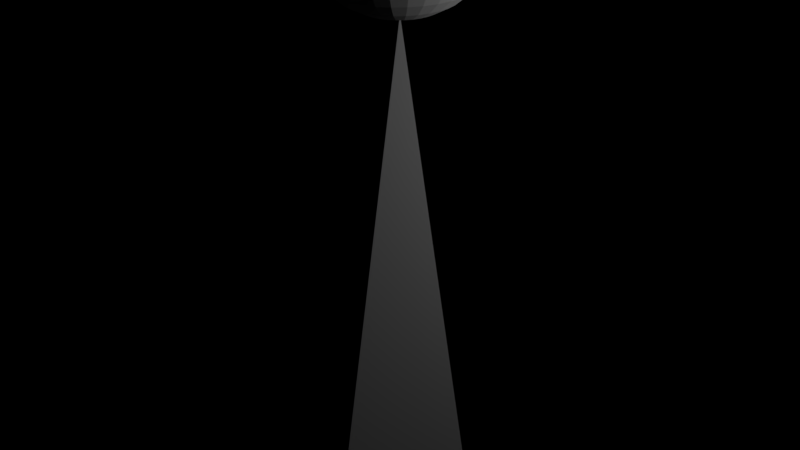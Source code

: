 # Source: Broadcast_Tower_LOD_A.blend  (saved by Blender 2.79.0; exported with 4.5.12 LTS)
import bpy
from mathutils import Matrix  # noqa: F401  (used for matrix-valued properties, if any)

bpy.ops.wm.read_factory_settings(use_empty=True)
scene = bpy.context.scene
scene.name = 'Scene'

# ---- collections
col_collection_1 = bpy.data.collections.new('Collection 1'); scene.collection.children.link(col_collection_1)

# ---- lights
light_lamp = bpy.data.lights.new('Lamp', 'POINT')
light_lamp.transmission_factor = 0.0
light_lamp.cutoff_distance = 30.0
light_lamp.energy = 100.0
light_lamp.shadow_buffer_clip_start = 1.001
light_lamp.shadow_soft_size = 0.1
light_lamp.shadow_maximum_resolution = 0.006
light_lamp.use_absolute_resolution = True

# ---- meshes
me_sphere = bpy.data.meshes.new('Sphere')
me_sphere.from_pydata([(3.725e-09, -0.0002786, 0.01051), (0.1802, 0.8892, 0.6516), (0.1622, 0.8032, 0.4764), (0.1379, 0.6852, 0.3217), (0.1084, 0.54, 0.1934), (0.07466, 0.3729, 0.09654), (0.03806, 0.1905, 0.03478), (0.3536, 0.8366, 0.6502), (0.3182, 0.7559, 0.4751), (0.2706, 0.645, 0.3206), (0.2126, 0.5084, 0.1926), (0.1464, 0.3511, 0.09596), (0.07466, 0.1794, 0.03449), (0.5133, 0.7513, 0.6479), (0.4619, 0.6791, 0.4731), (0.3928, 0.5797, 0.3189), (0.3087, 0.457, 0.1912), (0.2126, 0.3158, 0.09503), (0.1084, 0.1614, 0.03401), (0.6533, 0.6364, 0.6449), (0.5879, 0.5757, 0.4703), (0.5, 0.4918, 0.3165), (0.3928, 0.388, 0.1894), (0.2706, 0.2682, 0.09377), (0.1379, 0.1371, 0.03337), (0.7682, 0.4965, 0.6412), (0.6913, 0.4497, 0.467), (0.5879, 0.3847, 0.3137), (0.4619, 0.3038, 0.1872), (0.3182, 0.2102, 0.09223), (0.1622, 0.1076, 0.03259), (0.8536, 0.3368, 0.637), (0.7682, 0.306, 0.4632), (0.6533, 0.2625, 0.3105), (0.5133, 0.2078, 0.1846), (0.3536, 0.1441, 0.09048), (0.1802, 0.07384, 0.03169), (0.9061, 0.1636, 0.6324), (0.8155, 0.1501, 0.4591), (0.6935, 0.1299, 0.307), (0.5449, 0.1036, 0.1818), (0.3753, 0.07234, 0.08858), (0.1913, 0.03726, 0.03072), (0.9239, -0.01662, 0.6276), (0.8315, -0.01204, 0.4548), (0.7071, -0.008032, 0.3033), (0.5556, -0.00474, 0.179), (0.3827, -0.002294, 0.0866), (0.1951, -0.0007872, 0.02972), (0.9061, -0.1968, 0.6228), (0.8155, -0.1742, 0.4505), (0.6935, -0.1459, 0.2996), (0.5449, -0.1131, 0.1761), (0.3753, -0.07693, 0.08463), (0.1913, -0.03883, 0.02871), (0.8536, -0.37, 0.6182), (0.7682, -0.3301, 0.4464), (0.6533, -0.2785, 0.2961), (0.5133, -0.2173, 0.1734), (0.3536, -0.1487, 0.08273), (0.1802, -0.07542, 0.02774), (0.7682, -0.5297, 0.614), (0.6913, -0.4738, 0.4426), (0.5879, -0.4007, 0.2929), (0.4619, -0.3133, 0.1708), (0.3182, -0.2148, 0.08097), (0.1622, -0.1091, 0.02685), (0.6533, -0.6697, 0.6103), (0.5879, -0.5998, 0.4392), (0.5, -0.5079, 0.2901), (0.3928, -0.3974, 0.1686), (0.2706, -0.2728, 0.07944), (0.1379, -0.1387, 0.02606), (0.5133, -0.7845, 0.6073), (0.4619, -0.7031, 0.4365), (0.3928, -0.5958, 0.2877), (0.3087, -0.4665, 0.1668), (0.2126, -0.3204, 0.07818), (0.1084, -0.1629, 0.02542), (0.3536, -0.8699, 0.605), (0.3182, -0.78, 0.4344), (0.2706, -0.6611, 0.286), (0.2126, -0.5178, 0.1654), (0.1464, -0.3557, 0.07724), (0.07466, -0.181, 0.02494), (0.1802, -0.9224, 0.6036), (0.1622, -0.8273, 0.4332), (0.1379, -0.7013, 0.2849), (0.1084, -0.5494, 0.1646), (0.07466, -0.3775, 0.07667), (0.03806, -0.1921, 0.02465), (6.729e-08, -0.9402, 0.6032), (-8.172e-08, -0.8432, 0.4328), (-2.211e-08, -0.7149, 0.2846), (-7.212e-09, -0.5601, 0.1643), (7.689e-09, -0.3848, 0.07647), (7.689e-09, -0.1958, 0.02455), (-0.1802, -0.9224, 0.6036), (-0.1622, -0.8273, 0.4332), (-0.1379, -0.7013, 0.2849), (-0.1084, -0.5494, 0.1646), (-0.07466, -0.3775, 0.07667), (-0.03806, -0.1921, 0.02465), (-0.3536, -0.8699, 0.605), (-0.3182, -0.78, 0.4344), (-0.2706, -0.6611, 0.286), (-0.2126, -0.5178, 0.1654), (-0.1464, -0.3557, 0.07724), (-0.07466, -0.181, 0.02494), (-0.5133, -0.7845, 0.6073), (-0.4619, -0.7031, 0.4365), (-0.3928, -0.5958, 0.2877), (-0.3087, -0.4665, 0.1668), (-0.2126, -0.3204, 0.07818), (-0.1084, -0.1629, 0.02542), (-0.6533, -0.6697, 0.6103), (-0.5879, -0.5998, 0.4392), (-0.5, -0.5079, 0.2901), (-0.3928, -0.3974, 0.1686), (-0.2706, -0.2728, 0.07944), (-0.1379, -0.1387, 0.02606), (-0.7682, -0.5297, 0.614), (-0.6913, -0.4738, 0.4426), (-0.5879, -0.4007, 0.2929), (-0.4619, -0.3133, 0.1708), (-0.3182, -0.2148, 0.08097), (-0.1622, -0.1091, 0.02685), (-0.8536, -0.37, 0.6182), (-0.7682, -0.3301, 0.4464), (-0.6533, -0.2785, 0.2961), (-0.5133, -0.2173, 0.1734), (-0.3536, -0.1487, 0.08273), (-0.1802, -0.07542, 0.02774), (-0.9061, -0.1968, 0.6228), (-0.8155, -0.1742, 0.4505), (-0.6935, -0.1459, 0.2996), (-0.5449, -0.1131, 0.1761), (-0.3753, -0.07693, 0.08463), (-0.1913, -0.03883, 0.02871), (-0.9239, -0.01662, 0.6276), (-0.8315, -0.01204, 0.4548), (-0.7071, -0.008032, 0.3033), (-0.5556, -0.00474, 0.179), (-0.3827, -0.002294, 0.0866), (-0.1951, -0.0007872, 0.02972), (-0.9061, 0.1636, 0.6324), (-0.8155, 0.1501, 0.4591), (-0.6935, 0.1299, 0.307), (-0.5449, 0.1036, 0.1818), (-0.3753, 0.07234, 0.08858), (-0.1913, 0.03726, 0.03072), (-0.8536, 0.3368, 0.637), (-0.7682, 0.306, 0.4632), (-0.6533, 0.2625, 0.3105), (-0.5133, 0.2078, 0.1846), (-0.3536, 0.1441, 0.09048), (-0.1802, 0.07384, 0.03169), (-0.7682, 0.4965, 0.6412), (-0.6913, 0.4497, 0.467), (-0.5879, 0.3847, 0.3137), (-0.4619, 0.3038, 0.1872), (-0.3182, 0.2102, 0.09223), (-0.1622, 0.1076, 0.03259), (-0.6533, 0.6364, 0.6449), (-0.5879, 0.5757, 0.4703), (-0.5, 0.4918, 0.3165), (-0.3928, 0.388, 0.1894), (-0.2706, 0.2682, 0.09377), (-0.1379, 0.1371, 0.03337), (-0.5133, 0.7513, 0.6479), (-0.4619, 0.6791, 0.4731), (-0.3928, 0.5797, 0.3189), (-0.3087, 0.457, 0.1912), (-0.2126, 0.3158, 0.09503), (-0.1084, 0.1614, 0.03401), (-0.3536, 0.8366, 0.6502), (-0.3182, 0.7559, 0.4751), (-0.2706, 0.645, 0.3206), (-0.2126, 0.5084, 0.1926), (-0.1464, 0.3511, 0.09596), (-0.07466, 0.1794, 0.03449), (-0.1802, 0.8892, 0.6516), (-0.1622, 0.8032, 0.4764), (-0.1379, 0.6852, 0.3217), (-0.1084, 0.54, 0.1934), (-0.07466, 0.3729, 0.09654), (-0.03806, 0.1905, 0.03478), (6.729e-08, 0.9069, 0.6521), (2.759e-07, 0.8191, 0.4768), (1.567e-07, 0.6988, 0.322), (1.269e-07, 0.5506, 0.1937), (8.219e-08, 0.3803, 0.09673), (1.887e-08, 0.1942, 0.03488), (3.725e-09, -0.0005432, 0.0205), (0.1785, 0.8804, 0.6561), (0.1606, 0.7948, 0.4817), (0.1366, 0.6781, 0.3285), (0.1073, 0.5343, 0.2015), (0.0739, 0.3689, 0.1057), (0.03767, 0.1883, 0.04452), (0.3502, 0.8284, 0.6547), (0.315, 0.748, 0.4804), (0.2679, 0.6383, 0.3275), (0.2105, 0.503, 0.2007), (0.145, 0.3473, 0.1051), (0.07389, 0.1773, 0.04423), (0.5084, 0.7438, 0.6525), (0.4573, 0.672, 0.4784), (0.3889, 0.5736, 0.3257), (0.3055, 0.4522, 0.1994), (0.2105, 0.3123, 0.1042), (0.1073, 0.1594, 0.04376), (0.647, 0.6301, 0.6494), (0.582, 0.5697, 0.4757), (0.495, 0.4866, 0.3234), (0.3889, 0.3838, 0.1976), (0.2679, 0.2652, 0.1029), (0.1365, 0.1354, 0.04312), (0.7608, 0.4915, 0.6458), (0.6844, 0.445, 0.4724), (0.582, 0.3805, 0.3206), (0.4573, 0.3005, 0.1954), (0.315, 0.2078, 0.1014), (0.1605, 0.1062, 0.04235), (0.8454, 0.3333, 0.6416), (0.7605, 0.3027, 0.4686), (0.6467, 0.2596, 0.3174), (0.5081, 0.2054, 0.1928), (0.35, 0.1424, 0.09965), (0.1784, 0.07282, 0.04146), (0.8975, 0.1617, 0.637), (0.8073, 0.1483, 0.4646), (0.6866, 0.1283, 0.314), (0.5394, 0.1023, 0.1901), (0.3715, 0.07134, 0.09777), (0.1894, 0.03661, 0.04051), (0.9151, -0.01674, 0.6323), (0.8231, -0.01219, 0.4603), (0.7, -0.008218, 0.3103), (0.55, -0.004959, 0.1873), (0.3788, -0.002537, 0.09582), (0.1931, -0.001046, 0.03951), (0.8975, -0.1952, 0.6276), (0.8073, -0.1727, 0.4561), (0.6866, -0.1447, 0.3067), (0.5394, -0.1122, 0.1844), (0.3715, -0.07641, 0.09386), (0.1894, -0.0387, 0.03851), (0.8454, -0.3668, 0.6231), (0.7605, -0.3271, 0.452), (0.6467, -0.276, 0.3032), (0.5081, -0.2154, 0.1817), (0.35, -0.1474, 0.09198), (0.1784, -0.07491, 0.03755), (0.7608, -0.5249, 0.6189), (0.6844, -0.4693, 0.4482), (0.582, -0.397, 0.3), (0.4573, -0.3104, 0.1792), (0.315, -0.2129, 0.09024), (0.1605, -0.1083, 0.03667), (0.647, -0.6636, 0.6152), (0.582, -0.594, 0.4449), (0.495, -0.503, 0.2972), (0.3889, -0.3937, 0.177), (0.2679, -0.2703, 0.08872), (0.1365, -0.1375, 0.03589), (0.5084, -0.7773, 0.6122), (0.4573, -0.6964, 0.4422), (0.3889, -0.59, 0.2949), (0.3055, -0.4621, 0.1752), (0.2105, -0.3174, 0.08748), (0.1073, -0.1615, 0.03526), (0.3502, -0.8619, 0.6099), (0.315, -0.7724, 0.4402), (0.2679, -0.6547, 0.2932), (0.2105, -0.5129, 0.1738), (0.145, -0.3524, 0.08655), (0.07389, -0.1794, 0.03479), (0.1785, -0.9139, 0.6086), (0.1606, -0.8192, 0.4389), (0.1366, -0.6945, 0.2922), (0.1073, -0.5442, 0.173), (0.0739, -0.3739, 0.08598), (0.03767, -0.1904, 0.0345), (6.729e-08, -0.9315, 0.6081), (-8.172e-08, -0.835, 0.4385), (-2.211e-08, -0.708, 0.2918), (-7.212e-09, -0.5547, 0.1727), (7.689e-09, -0.3812, 0.08579), (7.689e-09, -0.1941, 0.0344), (-0.1785, -0.9139, 0.6086), (-0.1606, -0.8192, 0.4389), (-0.1366, -0.6945, 0.2922), (-0.1073, -0.5442, 0.173), (-0.0739, -0.3739, 0.08598), (-0.03767, -0.1904, 0.0345), (-0.3502, -0.8619, 0.6099), (-0.315, -0.7724, 0.4402), (-0.2679, -0.6547, 0.2932), (-0.2105, -0.5129, 0.1738), (-0.145, -0.3524, 0.08655), (-0.07389, -0.1794, 0.03479), (-0.5084, -0.7773, 0.6122), (-0.4573, -0.6964, 0.4422), (-0.3889, -0.59, 0.2949), (-0.3055, -0.4621, 0.1752), (-0.2105, -0.3174, 0.08748), (-0.1073, -0.1615, 0.03526), (-0.647, -0.6636, 0.6152), (-0.582, -0.594, 0.4449), (-0.495, -0.503, 0.2972), (-0.3889, -0.3937, 0.177), (-0.2679, -0.2703, 0.08872), (-0.1365, -0.1375, 0.03589), (-0.7608, -0.5249, 0.6189), (-0.6844, -0.4693, 0.4482), (-0.582, -0.397, 0.3), (-0.4573, -0.3104, 0.1792), (-0.315, -0.2129, 0.09024), (-0.1605, -0.1083, 0.03667), (-0.8454, -0.3668, 0.6231), (-0.7605, -0.3271, 0.452), (-0.6467, -0.276, 0.3032), (-0.5081, -0.2154, 0.1817), (-0.35, -0.1474, 0.09198), (-0.1784, -0.07491, 0.03755), (-0.8975, -0.1952, 0.6276), (-0.8073, -0.1727, 0.4561), (-0.6866, -0.1447, 0.3067), (-0.5394, -0.1122, 0.1844), (-0.3715, -0.07641, 0.09386), (-0.1894, -0.0387, 0.03851), (-0.9151, -0.01674, 0.6323), (-0.8231, -0.01219, 0.4603), (-0.7, -0.008218, 0.3103), (-0.55, -0.004959, 0.1873), (-0.3788, -0.002537, 0.09582), (-0.1931, -0.001046, 0.03951), (-0.8975, 0.1617, 0.637), (-0.8073, 0.1483, 0.4646), (-0.6866, 0.1283, 0.314), (-0.5394, 0.1023, 0.1901), (-0.3715, 0.07134, 0.09777), (-0.1894, 0.03661, 0.04051), (-0.8454, 0.3333, 0.6416), (-0.7605, 0.3027, 0.4686), (-0.6467, 0.2596, 0.3174), (-0.5081, 0.2054, 0.1928), (-0.35, 0.1424, 0.09965), (-0.1784, 0.07282, 0.04146), (-0.7608, 0.4915, 0.6458), (-0.6844, 0.445, 0.4724), (-0.582, 0.3805, 0.3206), (-0.4573, 0.3005, 0.1954), (-0.315, 0.2078, 0.1014), (-0.1605, 0.1062, 0.04235), (-0.647, 0.6301, 0.6494), (-0.582, 0.5697, 0.4757), (-0.495, 0.4866, 0.3234), (-0.3889, 0.3838, 0.1976), (-0.2679, 0.2652, 0.1029), (-0.1365, 0.1354, 0.04312), (-0.5084, 0.7438, 0.6525), (-0.4573, 0.672, 0.4784), (-0.3889, 0.5736, 0.3257), (-0.3055, 0.4522, 0.1994), (-0.2105, 0.3123, 0.1042), (-0.1073, 0.1594, 0.04376), (-0.3502, 0.8284, 0.6547), (-0.315, 0.748, 0.4804), (-0.2679, 0.6383, 0.3275), (-0.2105, 0.503, 0.2007), (-0.145, 0.3473, 0.1051), (-0.07389, 0.1773, 0.04423), (-0.1785, 0.8804, 0.6561), (-0.1606, 0.7948, 0.4817), (-0.1366, 0.6781, 0.3285), (-0.1073, 0.5343, 0.2015), (-0.0739, 0.3689, 0.1057), (-0.03767, 0.1883, 0.04452), (6.729e-08, 0.898, 0.6565), (2.759e-07, 0.8107, 0.4821), (1.567e-07, 0.6915, 0.3289), (1.269e-07, 0.5448, 0.2018), (8.219e-08, 0.3761, 0.1058), (1.887e-08, 0.192, 0.04462)], [], [(189, 188, 2, 3), (190, 189, 3, 4), (191, 190, 4, 5), (192, 191, 5, 6), (0, 192, 6), (188, 187, 1, 2), (2, 1, 7, 8), (3, 2, 8, 9), (4, 3, 9, 10), (5, 4, 10, 11), (6, 5, 11, 12), (0, 6, 12), (11, 10, 16, 17), (12, 11, 17, 18), (0, 12, 18), (8, 7, 13, 14), (9, 8, 14, 15), (10, 9, 15, 16), (14, 13, 19, 20), (15, 14, 20, 21), (16, 15, 21, 22), (17, 16, 22, 23), (18, 17, 23, 24), (0, 18, 24), (24, 23, 29, 30), (0, 24, 30), (20, 19, 25, 26), (21, 20, 26, 27), (22, 21, 27, 28), (23, 22, 28, 29), (27, 26, 32, 33), (28, 27, 33, 34), (29, 28, 34, 35), (30, 29, 35, 36), (0, 30, 36), (26, 25, 31, 32), (0, 36, 42), (32, 31, 37, 38), (33, 32, 38, 39), (34, 33, 39, 40), (35, 34, 40, 41), (36, 35, 41, 42), (39, 38, 44, 45), (40, 39, 45, 46), (41, 40, 46, 47), (42, 41, 47, 48), (0, 42, 48), (38, 37, 43, 44), (0, 48, 54), (44, 43, 49, 50), (45, 44, 50, 51), (46, 45, 51, 52), (47, 46, 52, 53), (48, 47, 53, 54), (52, 51, 57, 58), (53, 52, 58, 59), (54, 53, 59, 60), (0, 54, 60), (50, 49, 55, 56), (51, 50, 56, 57), (56, 55, 61, 62), (57, 56, 62, 63), (58, 57, 63, 64), (59, 58, 64, 65), (60, 59, 65, 66), (0, 60, 66), (64, 63, 69, 70), (65, 64, 70, 71), (66, 65, 71, 72), (0, 66, 72), (62, 61, 67, 68), (63, 62, 68, 69), (68, 67, 73, 74), (69, 68, 74, 75), (70, 69, 75, 76), (71, 70, 76, 77), (72, 71, 77, 78), (0, 72, 78), (77, 76, 82, 83), (78, 77, 83, 84), (0, 78, 84), (74, 73, 79, 80), (75, 74, 80, 81), (76, 75, 81, 82), (80, 79, 85, 86), (81, 80, 86, 87), (82, 81, 87, 88), (83, 82, 88, 89), (84, 83, 89, 90), (0, 84, 90), (90, 89, 95, 96), (0, 90, 96), (86, 85, 91, 92), (87, 86, 92, 93), (88, 87, 93, 94), (89, 88, 94, 95), (92, 91, 97, 98), (93, 92, 98, 99), (94, 93, 99, 100), (95, 94, 100, 101), (96, 95, 101, 102), (0, 96, 102), (102, 101, 107, 108), (0, 102, 108), (98, 97, 103, 104), (99, 98, 104, 105), (100, 99, 105, 106), (101, 100, 106, 107), (105, 104, 110, 111), (106, 105, 111, 112), (107, 106, 112, 113), (108, 107, 113, 114), (0, 108, 114), (104, 103, 109, 110), (0, 114, 120), (110, 109, 115, 116), (111, 110, 116, 117), (112, 111, 117, 118), (113, 112, 118, 119), (114, 113, 119, 120), (117, 116, 122, 123), (118, 117, 123, 124), (119, 118, 124, 125), (120, 119, 125, 126), (0, 120, 126), (116, 115, 121, 122), (0, 126, 132), (122, 121, 127, 128), (123, 122, 128, 129), (124, 123, 129, 130), (125, 124, 130, 131), (126, 125, 131, 132), (130, 129, 135, 136), (131, 130, 136, 137), (132, 131, 137, 138), (0, 132, 138), (128, 127, 133, 134), (129, 128, 134, 135), (134, 133, 139, 140), (135, 134, 140, 141), (136, 135, 141, 142), (137, 136, 142, 143), (138, 137, 143, 144), (0, 138, 144), (143, 142, 148, 149), (144, 143, 149, 150), (0, 144, 150), (140, 139, 145, 146), (141, 140, 146, 147), (142, 141, 147, 148), (146, 145, 151, 152), (147, 146, 152, 153), (148, 147, 153, 154), (149, 148, 154, 155), (150, 149, 155, 156), (0, 150, 156), (155, 154, 160, 161), (156, 155, 161, 162), (0, 156, 162), (152, 151, 157, 158), (153, 152, 158, 159), (154, 153, 159, 160), (158, 157, 163, 164), (159, 158, 164, 165), (160, 159, 165, 166), (161, 160, 166, 167), (162, 161, 167, 168), (0, 162, 168), (168, 167, 173, 174), (0, 168, 174), (164, 163, 169, 170), (165, 164, 170, 171), (166, 165, 171, 172), (167, 166, 172, 173), (170, 169, 175, 176), (171, 170, 176, 177), (172, 171, 177, 178), (173, 172, 178, 179), (174, 173, 179, 180), (0, 174, 180), (180, 179, 185, 186), (0, 180, 186), (176, 175, 181, 182), (177, 176, 182, 183), (178, 177, 183, 184), (179, 178, 184, 185), (183, 182, 188, 189), (184, 183, 189, 190), (185, 184, 190, 191), (186, 185, 191, 192), (0, 186, 192), (182, 181, 187, 188), (382, 196, 195, 381), (383, 197, 196, 382), (384, 198, 197, 383), (385, 199, 198, 384), (193, 199, 385), (381, 195, 194, 380), (195, 201, 200, 194), (196, 202, 201, 195), (197, 203, 202, 196), (198, 204, 203, 197), (199, 205, 204, 198), (193, 205, 199), (204, 210, 209, 203), (205, 211, 210, 204), (193, 211, 205), (201, 207, 206, 200), (202, 208, 207, 201), (203, 209, 208, 202), (207, 213, 212, 206), (208, 214, 213, 207), (209, 215, 214, 208), (210, 216, 215, 209), (211, 217, 216, 210), (193, 217, 211), (217, 223, 222, 216), (193, 223, 217), (213, 219, 218, 212), (214, 220, 219, 213), (215, 221, 220, 214), (216, 222, 221, 215), (220, 226, 225, 219), (221, 227, 226, 220), (222, 228, 227, 221), (223, 229, 228, 222), (193, 229, 223), (219, 225, 224, 218), (193, 235, 229), (225, 231, 230, 224), (226, 232, 231, 225), (227, 233, 232, 226), (228, 234, 233, 227), (229, 235, 234, 228), (232, 238, 237, 231), (233, 239, 238, 232), (234, 240, 239, 233), (235, 241, 240, 234), (193, 241, 235), (231, 237, 236, 230), (193, 247, 241), (237, 243, 242, 236), (238, 244, 243, 237), (239, 245, 244, 238), (240, 246, 245, 239), (241, 247, 246, 240), (245, 251, 250, 244), (246, 252, 251, 245), (247, 253, 252, 246), (193, 253, 247), (243, 249, 248, 242), (244, 250, 249, 243), (249, 255, 254, 248), (250, 256, 255, 249), (251, 257, 256, 250), (252, 258, 257, 251), (253, 259, 258, 252), (193, 259, 253), (257, 263, 262, 256), (258, 264, 263, 257), (259, 265, 264, 258), (193, 265, 259), (255, 261, 260, 254), (256, 262, 261, 255), (261, 267, 266, 260), (262, 268, 267, 261), (263, 269, 268, 262), (264, 270, 269, 263), (265, 271, 270, 264), (193, 271, 265), (270, 276, 275, 269), (271, 277, 276, 270), (193, 277, 271), (267, 273, 272, 266), (268, 274, 273, 267), (269, 275, 274, 268), (273, 279, 278, 272), (274, 280, 279, 273), (275, 281, 280, 274), (276, 282, 281, 275), (277, 283, 282, 276), (193, 283, 277), (283, 289, 288, 282), (193, 289, 283), (279, 285, 284, 278), (280, 286, 285, 279), (281, 287, 286, 280), (282, 288, 287, 281), (285, 291, 290, 284), (286, 292, 291, 285), (287, 293, 292, 286), (288, 294, 293, 287), (289, 295, 294, 288), (193, 295, 289), (295, 301, 300, 294), (193, 301, 295), (291, 297, 296, 290), (292, 298, 297, 291), (293, 299, 298, 292), (294, 300, 299, 293), (298, 304, 303, 297), (299, 305, 304, 298), (300, 306, 305, 299), (301, 307, 306, 300), (193, 307, 301), (297, 303, 302, 296), (193, 313, 307), (303, 309, 308, 302), (304, 310, 309, 303), (305, 311, 310, 304), (306, 312, 311, 305), (307, 313, 312, 306), (310, 316, 315, 309), (311, 317, 316, 310), (312, 318, 317, 311), (313, 319, 318, 312), (193, 319, 313), (309, 315, 314, 308), (193, 325, 319), (315, 321, 320, 314), (316, 322, 321, 315), (317, 323, 322, 316), (318, 324, 323, 317), (319, 325, 324, 318), (323, 329, 328, 322), (324, 330, 329, 323), (325, 331, 330, 324), (193, 331, 325), (321, 327, 326, 320), (322, 328, 327, 321), (327, 333, 332, 326), (328, 334, 333, 327), (329, 335, 334, 328), (330, 336, 335, 329), (331, 337, 336, 330), (193, 337, 331), (336, 342, 341, 335), (337, 343, 342, 336), (193, 343, 337), (333, 339, 338, 332), (334, 340, 339, 333), (335, 341, 340, 334), (339, 345, 344, 338), (340, 346, 345, 339), (341, 347, 346, 340), (342, 348, 347, 341), (343, 349, 348, 342), (193, 349, 343), (348, 354, 353, 347), (349, 355, 354, 348), (193, 355, 349), (345, 351, 350, 344), (346, 352, 351, 345), (347, 353, 352, 346), (351, 357, 356, 350), (352, 358, 357, 351), (353, 359, 358, 352), (354, 360, 359, 353), (355, 361, 360, 354), (193, 361, 355), (361, 367, 366, 360), (193, 367, 361), (357, 363, 362, 356), (358, 364, 363, 357), (359, 365, 364, 358), (360, 366, 365, 359), (363, 369, 368, 362), (364, 370, 369, 363), (365, 371, 370, 364), (366, 372, 371, 365), (367, 373, 372, 366), (193, 373, 367), (373, 379, 378, 372), (193, 379, 373), (369, 375, 374, 368), (370, 376, 375, 369), (371, 377, 376, 370), (372, 378, 377, 371), (376, 382, 381, 375), (377, 383, 382, 376), (378, 384, 383, 377), (379, 385, 384, 378), (193, 385, 379), (375, 381, 380, 374), (7, 1, 194, 200), (13, 7, 200, 206), (19, 13, 206, 212), (25, 19, 212, 218), (31, 25, 218, 224), (37, 31, 224, 230), (43, 37, 230, 236), (49, 43, 236, 242), (55, 49, 242, 248), (61, 55, 248, 254), (67, 61, 254, 260), (73, 67, 260, 266), (79, 73, 266, 272), (85, 79, 272, 278), (91, 85, 278, 284), (97, 91, 284, 290), (103, 97, 290, 296), (109, 103, 296, 302), (115, 109, 302, 308), (121, 115, 308, 314), (127, 121, 314, 320), (133, 127, 320, 326), (139, 133, 326, 332), (145, 139, 332, 338), (151, 145, 338, 344), (157, 151, 344, 350), (163, 157, 350, 356), (169, 163, 356, 362), (175, 169, 362, 368), (181, 175, 368, 374), (187, 181, 374, 380), (1, 187, 380, 194)])
me_sphere.use_remesh_preserve_volume = False
me_sphere.use_remesh_preserve_attributes = False
me_sphere.use_mirror_vertex_groups = False
me_sphere.update()
me_cone_001 = bpy.data.meshes.new('Cone.001')
me_cone_001.from_pydata([(3.581e-09, 0.1198, 0.01323), (3.581e-09, -0.02592, 0.9789), (0.03713, 0.1139, 0.01307), (0.07063, 0.09688, 0.01262), (0.09721, 0.07032, 0.01192), (0.1143, 0.03684, 0.01103), (0.1202, -0.0002661, 0.01005), (0.1143, -0.03737, 0.009066), (0.09721, -0.07085, 0.00818), (0.07063, -0.09742, 0.007476), (0.03713, -0.1145, 0.007025), (-3.557e-08, -0.1203, 0.006869), (-0.03713, -0.1145, 0.007025), (-0.07063, -0.09742, 0.007476), (-0.09721, -0.07085, 0.00818), (-0.1143, -0.03737, 0.009066), (-0.1202, -0.000266, 0.01005), (-0.1143, 0.03684, 0.01103), (-0.09721, 0.07032, 0.01192), (-0.07063, 0.09688, 0.01262), (-0.03713, 0.1139, 0.01307)], [], [(0, 1, 2), (2, 1, 3), (3, 1, 4), (4, 1, 5), (5, 1, 6), (6, 1, 7), (7, 1, 8), (8, 1, 9), (9, 1, 10), (10, 1, 11), (11, 1, 12), (12, 1, 13), (13, 1, 14), (14, 1, 15), (15, 1, 16), (16, 1, 17), (17, 1, 18), (18, 1, 19), (19, 1, 20), (20, 1, 0), (0, 2, 3, 4, 5, 6, 7, 8, 9, 10, 11, 12, 13, 14, 15, 16, 17, 18, 19, 20)])
me_cone_001.use_remesh_preserve_volume = False
me_cone_001.use_remesh_preserve_attributes = False
me_cone_001.use_mirror_vertex_groups = False
me_cone_001.update()
me_cone = bpy.data.meshes.new('Cone')
me_cone.from_pydata([(-0.001702, 0.9953, -5.203e-05), (-0.001702, -0.004748, 5.323), (0.9983, -0.004748, -5.203e-05), (-0.001702, -1.005, -5.203e-05), (-1.002, -0.004748, -5.203e-05)], [], [(0, 1, 2), (2, 1, 3), (3, 1, 4), (4, 1, 0), (0, 2, 3, 4)])
me_cone.use_remesh_preserve_volume = False
me_cone.use_remesh_preserve_attributes = False
me_cone.use_mirror_vertex_groups = False
me_cone.update()

# ---- objects
ob_dish = bpy.data.objects.new('Dish', me_sphere)
ob_spike = bpy.data.objects.new('Spike', me_cone_001)
ob_tower = bpy.data.objects.new('Tower', me_cone)
ob_lamp = bpy.data.objects.new('Lamp', light_lamp)

# ---- transforms, parenting, visibility, modifiers, constraints
ob_dish.location = (0.0, 0.0, 5.3)
ob_dish.lineart.crease_threshold = 0.0
ob_spike.parent = ob_dish
ob_spike.matrix_parent_inverse = Matrix(((1.0, 0.0, 0.0, -0.0), (0.0, 1.0, 0.0, -0.0), (0.0, 0.0, 1.0, -5.3), (0.0, 0.0, 0.0, 1.0)))
ob_spike.location = (0.00122, 1.397e-08, 5.314)
ob_spike.lineart.crease_threshold = 0.0
ob_tower.location = (0.0, 0.0, 0.0)
ob_tower.lineart.crease_threshold = 0.0
ob_lamp.location = (4.076, 1.005, 5.904)
ob_lamp.rotation_euler = (0.6503, 0.05522, 1.866)
ob_lamp.lock_rotations_4d = False
ob_lamp.empty_display_type = 'ARROWS'
ob_lamp.color = (0.0, 0.0, 0.0, 0.0)
ob_lamp.hide_viewport = True
ob_lamp.lineart.crease_threshold = 0.0

# ---- collection membership
col_collection_1.objects.link(ob_dish)
col_collection_1.objects.link(ob_spike)
col_collection_1.objects.link(ob_tower)
col_collection_1.objects.link(ob_lamp)

# ---- scene / render settings (as saved in the file)
scene.frame_start = 1; scene.frame_end = 250; scene.frame_set(1)
scene.render.engine = 'BLENDER_EEVEE_NEXT'
scene.render.resolution_percentage = 50
scene.render.dither_intensity = 0.0
scene.cycles.use_denoising = False
scene.cycles.samples = 128
scene.cycles.sampling_pattern = 'TABULATED_SOBOL'
scene.cycles.use_adaptive_sampling = False
scene.cycles.use_light_tree = False
scene.cycles.blur_glossy = 0.0
scene.cycles.sample_clamp_indirect = 0.0
scene.view_settings.view_transform = 'Standard'
bpy.context.view_layer.update()

# ---- added for rendering (the .blend has no active camera): camera
cam_auto = bpy.data.cameras.new('AutoCamera')
cam_auto.lens = 50.0
cam_auto.sensor_width = 36.0
cam_auto.clip_end = 1000.0
ob_auto_camera = bpy.data.objects.new('AutoCamera', cam_auto)
scene.collection.objects.link(ob_auto_camera)
ob_auto_camera.location = (6.38173, -7.66486, 8.25315)
ob_auto_camera.rotation_euler = (1.09748, -7.21219e-08, 0.694738)
scene.camera = ob_auto_camera
bpy.context.view_layer.update()
